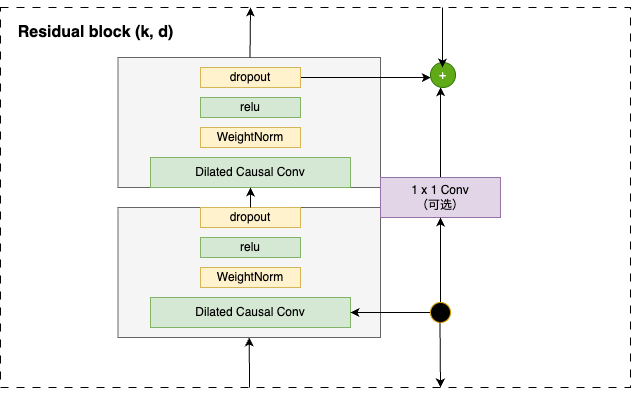

The diagram above was exported from draw.io. Its source (the exported page's mxGraphModel, read from the mxfile embedded in the PNG):
<mxGraphModel dx="873" dy="855" grid="1" gridSize="10" guides="1" tooltips="1" connect="1" arrows="1" fold="1" page="1" pageScale="1" pageWidth="850" pageHeight="1100" math="0" shadow="0">
  <root>
    <mxCell id="0" />
    <mxCell id="1" parent="0" />
    <mxCell id="WylNuuvreF3KLn6CZQy8-14" value="" style="rounded=0;whiteSpace=wrap;html=1;dashed=1;dashPattern=8 8;" vertex="1" parent="1">
      <mxGeometry x="100" y="130" width="630" height="380" as="geometry" />
    </mxCell>
    <mxCell id="WylNuuvreF3KLn6CZQy8-32" value="" style="rounded=0;whiteSpace=wrap;html=1;fillColor=#f5f5f5;fontColor=#333333;strokeColor=#666666;" vertex="1" parent="1">
      <mxGeometry x="217.5" y="330" width="262.5" height="130" as="geometry" />
    </mxCell>
    <mxCell id="WylNuuvreF3KLn6CZQy8-31" value="" style="rounded=0;whiteSpace=wrap;html=1;fillColor=#f5f5f5;fontColor=#333333;strokeColor=#666666;" vertex="1" parent="1">
      <mxGeometry x="217.5" y="180" width="262.5" height="130" as="geometry" />
    </mxCell>
    <mxCell id="WylNuuvreF3KLn6CZQy8-19" style="edgeStyle=orthogonalEdgeStyle;rounded=0;orthogonalLoop=1;jettySize=auto;html=1;exitX=1;exitY=0.5;exitDx=0;exitDy=0;" edge="1" parent="1" source="WylNuuvreF3KLn6CZQy8-4" target="WylNuuvreF3KLn6CZQy8-18">
      <mxGeometry relative="1" as="geometry">
        <Array as="points">
          <mxPoint x="490" y="200" />
          <mxPoint x="490" y="200" />
        </Array>
      </mxGeometry>
    </mxCell>
    <mxCell id="WylNuuvreF3KLn6CZQy8-4" value="dropout" style="rounded=0;whiteSpace=wrap;html=1;fillColor=#fff2cc;strokeColor=#d6b656;" vertex="1" parent="1">
      <mxGeometry x="300" y="190" width="100" height="20" as="geometry" />
    </mxCell>
    <mxCell id="WylNuuvreF3KLn6CZQy8-5" value="relu" style="rounded=0;whiteSpace=wrap;html=1;fillColor=#d5e8d4;strokeColor=#82b366;" vertex="1" parent="1">
      <mxGeometry x="300" y="220" width="100" height="20" as="geometry" />
    </mxCell>
    <mxCell id="WylNuuvreF3KLn6CZQy8-6" value="WeightNorm" style="rounded=0;whiteSpace=wrap;html=1;fillColor=#fff2cc;strokeColor=#d6b656;" vertex="1" parent="1">
      <mxGeometry x="300" y="250" width="100" height="20" as="geometry" />
    </mxCell>
    <mxCell id="WylNuuvreF3KLn6CZQy8-7" value="Dilated Causal Conv" style="rounded=0;whiteSpace=wrap;html=1;fillColor=#d5e8d4;strokeColor=#82b366;" vertex="1" parent="1">
      <mxGeometry x="250" y="280" width="200" height="30" as="geometry" />
    </mxCell>
    <mxCell id="WylNuuvreF3KLn6CZQy8-8" value="dropout" style="rounded=0;whiteSpace=wrap;html=1;fillColor=#fff2cc;strokeColor=#d6b656;" vertex="1" parent="1">
      <mxGeometry x="300" y="330" width="100" height="20" as="geometry" />
    </mxCell>
    <mxCell id="WylNuuvreF3KLn6CZQy8-9" value="relu" style="rounded=0;whiteSpace=wrap;html=1;fillColor=#d5e8d4;strokeColor=#82b366;" vertex="1" parent="1">
      <mxGeometry x="300" y="360" width="100" height="20" as="geometry" />
    </mxCell>
    <mxCell id="WylNuuvreF3KLn6CZQy8-10" value="WeightNorm" style="rounded=0;whiteSpace=wrap;html=1;fillColor=#fff2cc;strokeColor=#d6b656;" vertex="1" parent="1">
      <mxGeometry x="300" y="390" width="100" height="20" as="geometry" />
    </mxCell>
    <mxCell id="WylNuuvreF3KLn6CZQy8-11" value="Dilated Causal Conv" style="rounded=0;whiteSpace=wrap;html=1;fillColor=#d5e8d4;strokeColor=#82b366;" vertex="1" parent="1">
      <mxGeometry x="250" y="420" width="200" height="30" as="geometry" />
    </mxCell>
    <mxCell id="WylNuuvreF3KLn6CZQy8-20" value="" style="edgeStyle=orthogonalEdgeStyle;rounded=0;orthogonalLoop=1;jettySize=auto;html=1;" edge="1" parent="1" source="WylNuuvreF3KLn6CZQy8-12" target="WylNuuvreF3KLn6CZQy8-18">
      <mxGeometry relative="1" as="geometry">
        <Array as="points">
          <mxPoint x="540" y="230" />
          <mxPoint x="540" y="230" />
        </Array>
      </mxGeometry>
    </mxCell>
    <mxCell id="WylNuuvreF3KLn6CZQy8-12" value="1 x 1 Conv&lt;div&gt;（可选）&lt;/div&gt;" style="rounded=0;whiteSpace=wrap;html=1;fillColor=#e1d5e7;strokeColor=#9673a6;" vertex="1" parent="1">
      <mxGeometry x="480" y="300" width="120" height="40" as="geometry" />
    </mxCell>
    <mxCell id="WylNuuvreF3KLn6CZQy8-18" value="+" style="ellipse;whiteSpace=wrap;html=1;aspect=fixed;fillColor=#60a917;fontColor=#ffffff;strokeColor=#2D7600;" vertex="1" parent="1">
      <mxGeometry x="530" y="185" width="25" height="25" as="geometry" />
    </mxCell>
    <mxCell id="WylNuuvreF3KLn6CZQy8-23" value="" style="edgeStyle=orthogonalEdgeStyle;rounded=0;orthogonalLoop=1;jettySize=auto;html=1;" edge="1" parent="1" source="WylNuuvreF3KLn6CZQy8-21" target="WylNuuvreF3KLn6CZQy8-12">
      <mxGeometry relative="1" as="geometry" />
    </mxCell>
    <mxCell id="WylNuuvreF3KLn6CZQy8-24" value="" style="edgeStyle=orthogonalEdgeStyle;rounded=0;orthogonalLoop=1;jettySize=auto;html=1;" edge="1" parent="1" source="WylNuuvreF3KLn6CZQy8-21" target="WylNuuvreF3KLn6CZQy8-11">
      <mxGeometry relative="1" as="geometry" />
    </mxCell>
    <mxCell id="WylNuuvreF3KLn6CZQy8-21" value="" style="ellipse;whiteSpace=wrap;html=1;aspect=fixed;fillColor=#000000;strokeColor=#d79b00;" vertex="1" parent="1">
      <mxGeometry x="530" y="425" width="20" height="20" as="geometry" />
    </mxCell>
    <mxCell id="WylNuuvreF3KLn6CZQy8-25" value="Residual block (k, d)" style="text;html=1;align=center;verticalAlign=middle;resizable=0;points=[];autosize=1;strokeColor=none;fillColor=none;fontStyle=1;fontSize=16;" vertex="1" parent="1">
      <mxGeometry x="110" y="140" width="170" height="30" as="geometry" />
    </mxCell>
    <mxCell id="WylNuuvreF3KLn6CZQy8-26" value="" style="endArrow=classic;html=1;rounded=0;" edge="1" parent="1">
      <mxGeometry width="50" height="50" relative="1" as="geometry">
        <mxPoint x="542" y="130" as="sourcePoint" />
        <mxPoint x="542" y="190" as="targetPoint" />
      </mxGeometry>
    </mxCell>
    <mxCell id="WylNuuvreF3KLn6CZQy8-28" value="" style="endArrow=classic;html=1;rounded=0;" edge="1" parent="1">
      <mxGeometry width="50" height="50" relative="1" as="geometry">
        <mxPoint x="539.5" y="445" as="sourcePoint" />
        <mxPoint x="540" y="510" as="targetPoint" />
      </mxGeometry>
    </mxCell>
    <mxCell id="WylNuuvreF3KLn6CZQy8-33" value="" style="endArrow=classic;html=1;rounded=0;entryX=0.5;entryY=1;entryDx=0;entryDy=0;" edge="1" parent="1" target="WylNuuvreF3KLn6CZQy8-32">
      <mxGeometry width="50" height="50" relative="1" as="geometry">
        <mxPoint x="349" y="510" as="sourcePoint" />
        <mxPoint x="370" y="660" as="targetPoint" />
      </mxGeometry>
    </mxCell>
    <mxCell id="WylNuuvreF3KLn6CZQy8-34" value="" style="endArrow=classic;html=1;rounded=0;entryX=0.5;entryY=1;entryDx=0;entryDy=0;" edge="1" parent="1" target="WylNuuvreF3KLn6CZQy8-7">
      <mxGeometry width="50" height="50" relative="1" as="geometry">
        <mxPoint x="350" y="330" as="sourcePoint" />
        <mxPoint x="370" y="190" as="targetPoint" />
      </mxGeometry>
    </mxCell>
    <mxCell id="WylNuuvreF3KLn6CZQy8-35" value="" style="endArrow=classic;html=1;rounded=0;" edge="1" parent="1">
      <mxGeometry width="50" height="50" relative="1" as="geometry">
        <mxPoint x="349.5" y="180" as="sourcePoint" />
        <mxPoint x="350" y="130" as="targetPoint" />
      </mxGeometry>
    </mxCell>
  </root>
</mxGraphModel>